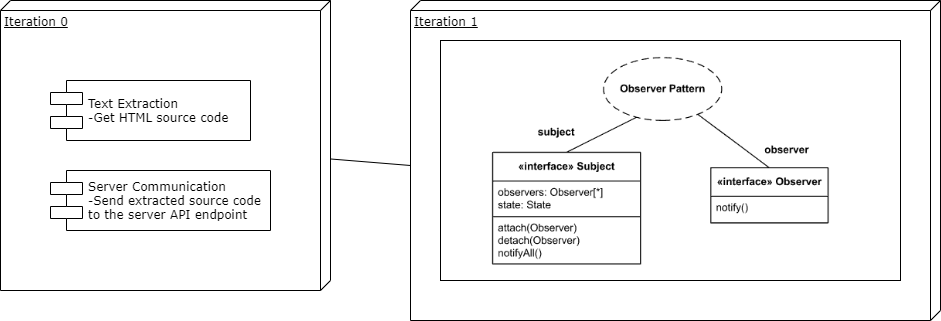

The diagram above was exported from draw.io. Its source (the exported page's mxGraphModel, read from the mxfile embedded in the PNG):
<mxGraphModel dx="1086" dy="493" grid="1" gridSize="10" guides="1" tooltips="1" connect="1" arrows="1" fold="1" page="1" pageScale="1" pageWidth="1100" pageHeight="850" background="#ffffff" math="0" shadow="0">
  <root>
    <mxCell id="0" />
    <mxCell id="1" parent="0" />
    <mxCell id="39150e848f15840c-1" value="Iteration 0" style="verticalAlign=top;align=left;spacingTop=8;spacingLeft=2;spacingRight=12;shape=cube;size=10;direction=south;fontStyle=4;html=1;rounded=0;shadow=0;comic=0;labelBackgroundColor=none;strokeWidth=1;fontFamily=Verdana;fontSize=12" parent="1" vertex="1">
      <mxGeometry x="120" y="70" width="330" height="290" as="geometry" />
    </mxCell>
    <mxCell id="39150e848f15840c-2" value="Iteration 1" style="verticalAlign=top;align=left;spacingTop=8;spacingLeft=2;spacingRight=12;shape=cube;size=10;direction=south;fontStyle=4;html=1;rounded=0;shadow=0;comic=0;labelBackgroundColor=none;strokeWidth=1;fontFamily=Verdana;fontSize=12" parent="1" vertex="1">
      <mxGeometry x="530" y="70" width="530" height="320" as="geometry" />
    </mxCell>
    <mxCell id="39150e848f15840c-4" value="" style="html=1;rounded=0;shadow=0;comic=0;labelBackgroundColor=none;strokeWidth=1;fontFamily=Verdana;fontSize=12;align=center;" parent="1" vertex="1">
      <mxGeometry x="560" y="110" width="460" height="240" as="geometry" />
    </mxCell>
    <mxCell id="39150e848f15840c-5" value="Text Extraction&lt;br&gt;-Get HTML source code" style="shape=component;align=left;spacingLeft=36;rounded=0;shadow=0;comic=0;labelBackgroundColor=none;strokeWidth=1;fontFamily=Verdana;fontSize=12;html=1;" parent="1" vertex="1">
      <mxGeometry x="170" y="150" width="200" height="60" as="geometry" />
    </mxCell>
    <mxCell id="39150e848f15840c-7" value="Server Communication&lt;br&gt;-Send extracted source code&lt;br&gt;to the server API endpoint" style="shape=component;align=left;spacingLeft=36;rounded=0;shadow=0;comic=0;labelBackgroundColor=none;strokeWidth=1;fontFamily=Verdana;fontSize=12;html=1;" parent="1" vertex="1">
      <mxGeometry x="170" y="240" width="220" height="60" as="geometry" />
    </mxCell>
    <mxCell id="amGxEck7XWlxgE7t0fcI-1" value="" style="shape=image;imageAspect=0;aspect=fixed;verticalLabelPosition=bottom;verticalAlign=top;image=data:image/png,(base64 omitted: 7072 chars);" vertex="1" parent="1">
      <mxGeometry x="610" y="123.75" width="340" height="212.5" as="geometry" />
    </mxCell>
    <mxCell id="amGxEck7XWlxgE7t0fcI-3" value="" style="endArrow=none;html=1;entryX=0;entryY=0;entryDx=165;entryDy=530;entryPerimeter=0;" edge="1" parent="1" source="39150e848f15840c-1" target="39150e848f15840c-2">
      <mxGeometry width="50" height="50" relative="1" as="geometry">
        <mxPoint x="700" y="250" as="sourcePoint" />
        <mxPoint x="750" y="200" as="targetPoint" />
      </mxGeometry>
    </mxCell>
  </root>
</mxGraphModel>